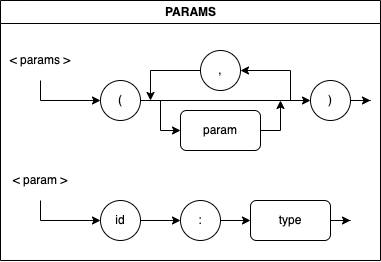

The diagram above was exported from draw.io. Its source (the exported page's mxGraphModel, read from the mxfile embedded in the PNG):
<mxGraphModel dx="546" dy="893" grid="1" gridSize="10" guides="1" tooltips="1" connect="1" arrows="1" fold="1" page="1" pageScale="1" pageWidth="850" pageHeight="1100" math="0" shadow="0">
  <root>
    <mxCell id="0" />
    <mxCell id="1" parent="0" />
    <mxCell id="2" value="PARAMS" style="swimlane;fontFamily=Helvetica;fontSize=12;fontColor=default;strokeColor=default;fillColor=default;html=1;" vertex="1" parent="1">
      <mxGeometry x="425" y="170" width="380" height="260" as="geometry" />
    </mxCell>
    <mxCell id="3" value="&amp;lt; param &amp;gt;" style="text;html=1;strokeColor=none;fillColor=none;align=center;verticalAlign=middle;whiteSpace=wrap;rounded=0;" vertex="1" parent="2">
      <mxGeometry y="160" width="80" height="40" as="geometry" />
    </mxCell>
    <mxCell id="4" value="id" style="ellipse;whiteSpace=wrap;html=1;aspect=fixed;" vertex="1" parent="2">
      <mxGeometry x="99.99999999999997" y="200" width="40" height="40" as="geometry" />
    </mxCell>
    <mxCell id="5" value=":" style="ellipse;whiteSpace=wrap;html=1;aspect=fixed;" vertex="1" parent="2">
      <mxGeometry x="179.99999999999997" y="200" width="40" height="40" as="geometry" />
    </mxCell>
    <mxCell id="6" style="edgeStyle=orthogonalEdgeStyle;rounded=0;orthogonalLoop=1;jettySize=auto;html=1;entryX=0;entryY=0.5;entryDx=0;entryDy=0;" edge="1" parent="2" source="4" target="5">
      <mxGeometry relative="1" as="geometry" />
    </mxCell>
    <mxCell id="7" value="type" style="rounded=1;whiteSpace=wrap;html=1;" vertex="1" parent="2">
      <mxGeometry x="250" y="200" width="80" height="40" as="geometry" />
    </mxCell>
    <mxCell id="8" style="edgeStyle=orthogonalEdgeStyle;rounded=0;orthogonalLoop=1;jettySize=auto;html=1;entryX=0;entryY=0.5;entryDx=0;entryDy=0;" edge="1" parent="2" source="5" target="7">
      <mxGeometry relative="1" as="geometry" />
    </mxCell>
    <mxCell id="9" style="edgeStyle=orthogonalEdgeStyle;rounded=0;orthogonalLoop=1;jettySize=auto;html=1;entryX=0;entryY=0.5;entryDx=0;entryDy=0;exitX=0.5;exitY=1;exitDx=0;exitDy=0;" edge="1" parent="2" source="3" target="4">
      <mxGeometry relative="1" as="geometry" />
    </mxCell>
    <mxCell id="10" style="edgeStyle=orthogonalEdgeStyle;rounded=0;orthogonalLoop=1;jettySize=auto;html=1;entryX=0;entryY=0.5;entryDx=0;entryDy=0;exitX=0.5;exitY=1;exitDx=0;exitDy=0;" edge="1" parent="2" source="11" target="14">
      <mxGeometry relative="1" as="geometry" />
    </mxCell>
    <mxCell id="11" value="&amp;lt; params &amp;gt;" style="text;html=1;strokeColor=none;fillColor=none;align=center;verticalAlign=middle;whiteSpace=wrap;rounded=0;" vertex="1" parent="2">
      <mxGeometry y="40" width="80" height="40" as="geometry" />
    </mxCell>
    <mxCell id="12" style="edgeStyle=orthogonalEdgeStyle;rounded=0;orthogonalLoop=1;jettySize=auto;html=1;entryX=0;entryY=0.5;entryDx=0;entryDy=0;" edge="1" parent="2" source="14" target="20">
      <mxGeometry relative="1" as="geometry" />
    </mxCell>
    <mxCell id="13" style="edgeStyle=orthogonalEdgeStyle;rounded=0;orthogonalLoop=1;jettySize=auto;html=1;entryX=0;entryY=0.5;entryDx=0;entryDy=0;" edge="1" parent="2" source="14" target="16">
      <mxGeometry relative="1" as="geometry" />
    </mxCell>
    <mxCell id="14" value="(" style="ellipse;whiteSpace=wrap;html=1;aspect=fixed;" vertex="1" parent="2">
      <mxGeometry x="99.99999999999997" y="80" width="40" height="40" as="geometry" />
    </mxCell>
    <mxCell id="15" style="edgeStyle=orthogonalEdgeStyle;rounded=0;orthogonalLoop=1;jettySize=auto;html=1;entryX=1;entryY=0.5;entryDx=0;entryDy=0;" edge="1" parent="2" target="18">
      <mxGeometry relative="1" as="geometry">
        <mxPoint x="290" y="100" as="sourcePoint" />
        <Array as="points">
          <mxPoint x="290" y="100" />
          <mxPoint x="290" y="60" />
        </Array>
      </mxGeometry>
    </mxCell>
    <mxCell id="16" value=")" style="ellipse;whiteSpace=wrap;html=1;aspect=fixed;" vertex="1" parent="2">
      <mxGeometry x="310" y="80" width="40" height="40" as="geometry" />
    </mxCell>
    <mxCell id="17" style="edgeStyle=orthogonalEdgeStyle;rounded=0;orthogonalLoop=1;jettySize=auto;html=1;" edge="1" parent="2" source="18">
      <mxGeometry relative="1" as="geometry">
        <mxPoint x="150" y="100" as="targetPoint" />
      </mxGeometry>
    </mxCell>
    <mxCell id="18" value="," style="ellipse;whiteSpace=wrap;html=1;aspect=fixed;" vertex="1" parent="2">
      <mxGeometry x="199.99999999999997" y="50" width="40" height="40" as="geometry" />
    </mxCell>
    <mxCell id="19" style="edgeStyle=orthogonalEdgeStyle;rounded=0;orthogonalLoop=1;jettySize=auto;html=1;" edge="1" parent="2" source="20">
      <mxGeometry relative="1" as="geometry">
        <mxPoint x="280" y="100" as="targetPoint" />
      </mxGeometry>
    </mxCell>
    <mxCell id="20" value="param" style="rounded=1;whiteSpace=wrap;html=1;" vertex="1" parent="2">
      <mxGeometry x="180" y="110" width="80" height="40" as="geometry" />
    </mxCell>
    <mxCell id="21" style="edgeStyle=orthogonalEdgeStyle;rounded=0;orthogonalLoop=1;jettySize=auto;html=1;" edge="1" parent="2" source="7">
      <mxGeometry relative="1" as="geometry">
        <mxPoint x="350" y="220" as="targetPoint" />
      </mxGeometry>
    </mxCell>
    <mxCell id="22" style="edgeStyle=orthogonalEdgeStyle;rounded=0;orthogonalLoop=1;jettySize=auto;html=1;" edge="1" parent="2" source="16">
      <mxGeometry relative="1" as="geometry">
        <mxPoint x="370" y="100" as="targetPoint" />
      </mxGeometry>
    </mxCell>
  </root>
</mxGraphModel>